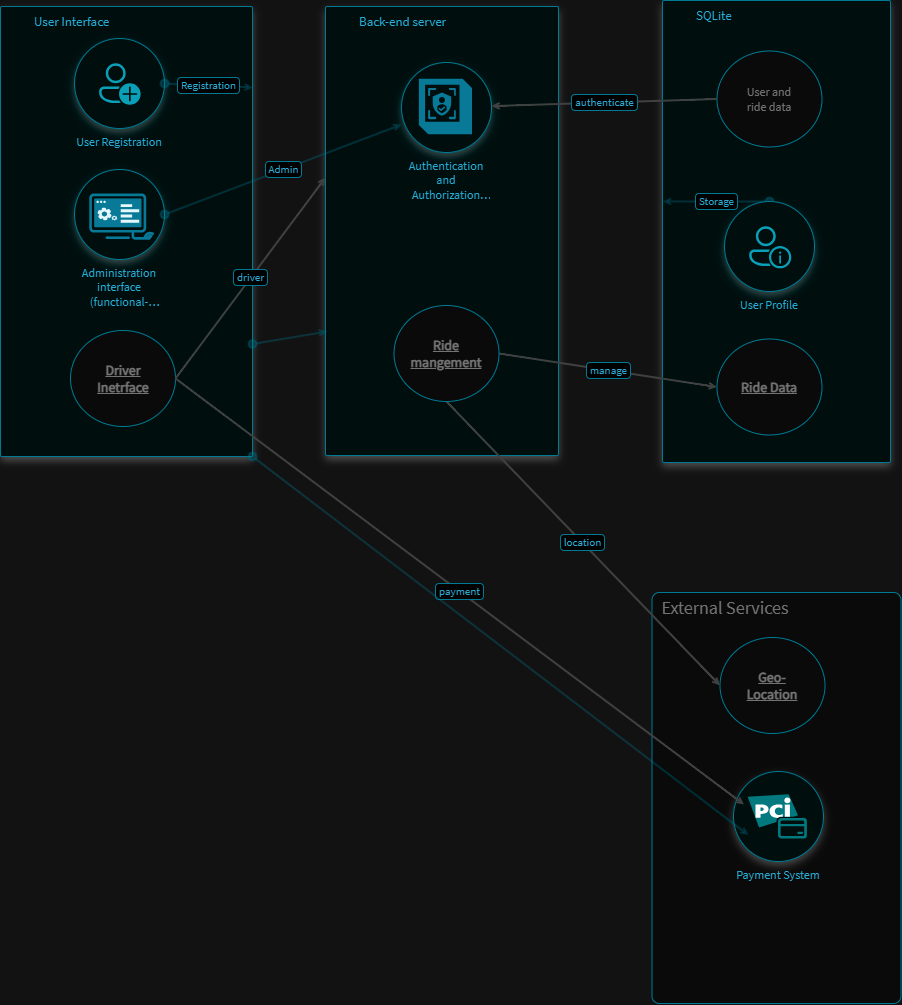

The diagram above was exported from draw.io. Its source (the exported page's mxGraphModel, read from the mxfile embedded in the PNG):
<mxGraphModel dx="2735" dy="1336" grid="0" gridSize="10" guides="1" tooltips="1" connect="1" arrows="1" fold="1" page="0" pageScale="1" pageWidth="850" pageHeight="1100" math="0" shadow="0" irDrawioVersion="7.4.1" irIriusRiskVersion="4.41.3">
  <root>
    <mxCell id="0" />
    <mxCell id="1" parent="0" />
    <object label="" ir.sourceStyle="whiteSpace=wrap;html=1;strokeColor=#8C8C8C;strokeWidth=1;" id="32">
      <mxCell style="whiteSpace=wrap;html=1;strokeColor=#20C9E3;strokeWidth=1;fontColor=#8C8C8C;fillColor=#F5F5F5;container=1;rounded=1;arcSize=3;perimeter=rectanglePerimeter;recursiveResize=0;verticalAlign=top;fontSize=13;align=left;textDirection=ltr;spacingTop=1;spacingLeft=32;" parent="1" vertex="1">
        <mxGeometry x="332.5" y="526" width="249" height="411" as="geometry" />
      </mxCell>
    </object>
    <mxCell id="33" value="&lt;font style=&quot;font-size: 18px;&quot;&gt;External Services&lt;/font&gt;" style="text;strokeColor=none;align=center;fillColor=none;html=1;verticalAlign=middle;whiteSpace=wrap;rounded=0;fontColor=#8C8C8C;" parent="32" vertex="1">
      <mxGeometry x="-5" width="156" height="30" as="geometry" />
    </mxCell>
    <object label="Back-end server" ir.sourceStyle="rounded=1;whiteSpace=wrap;html=1;align=center;imageAlign=center;imageWidth=82;imageHeight=82;arcSize=90;absoluteArcSize=1;strokeColor=#20C9E3;fontSize=12;source=iriusrisk;image=data:image/svg+xml,(base64 omitted: 4208 chars);verticalLabelPosition=bottom;verticalAlign=top;strokeWidth=1;" id="14">
      <mxCell style="ir.ref=5c22b8aa-e7c1-4ab7-8436-a15bcd12c351;rounded=1;whiteSpace=wrap;html=1;align=left;imageAlign=center;imageWidth=82;imageHeight=82;arcSize=3;absoluteArcSize=1;strokeColor=#20C9E3;fillColor=#E3FCFC;fontColor=#0084AD;fontSize=13;source=custom;ir.type=COMPONENT;ir.componentDefinition.ref=back-end-server;verticalAlign=top;ir.synchronized=1;strokeWidth=1;container=1;perimeter=rectanglePerimeter;recursiveResize=0;textDirection=ltr;spacingTop=1;spacingLeft=32;" parent="1" vertex="1" isThumb="0">
        <mxGeometry x="6" y="-60" width="233" height="449" as="geometry" />
      </mxCell>
    </object>
    <mxCell id="12" value="Authentication and Authorization Module" style="ir.ref=365031c0-a7a3-4fd9-9642-1e1c49b4a387;rounded=1;whiteSpace=wrap;html=1;align=center;imageAlign=center;imageWidth=82;imageHeight=82;arcSize=90;absoluteArcSize=1;strokeColor=#20C9E3;fillColor=#E3FCFC;fontColor=#0084AD;fontSize=12;source=iriusrisk;ir.type=COMPONENT;ir.componentDefinition.ref=CD-V2-AUTHENTICATION-AND-AUTHORIZATION-MODULE;image=data:image/svg+xml,(base64 omitted: 3316 chars);verticalLabelPosition=bottom;verticalAlign=top;ir.synchronized=1;strokeWidth=1;" parent="14" vertex="1" isThumb="0">
      <mxGeometry x="76" y="56" width="90" height="90" as="geometry" />
    </mxCell>
    <object label="SQLite" ir.sourceStyle="rounded=1;whiteSpace=wrap;html=1;align=center;imageAlign=center;imageWidth=82;imageHeight=82;arcSize=90;absoluteArcSize=1;strokeColor=#20C9E3;fontSize=12;source=iriusrisk;image=data:image/svg+xml,(base64 omitted: 3992 chars);verticalLabelPosition=bottom;verticalAlign=top;strokeWidth=1;" id="19">
      <mxCell style="ir.ref=efb9c920-c0bc-4c1d-9bde-5322adec0b84;rounded=1;whiteSpace=wrap;html=1;align=left;imageAlign=center;imageWidth=82;imageHeight=82;arcSize=3;absoluteArcSize=1;strokeColor=#20C9E3;fillColor=#E3FCFC;fontColor=#0084AD;fontSize=13;source=custom;ir.type=COMPONENT;ir.componentDefinition.ref=CD-V2-SQLITE;verticalAlign=top;ir.synchronized=1;strokeWidth=1;container=1;perimeter=rectanglePerimeter;recursiveResize=0;textDirection=ltr;spacingTop=1;spacingLeft=32;" parent="1" vertex="1" isThumb="0">
        <mxGeometry x="343" y="-66" width="228" height="462" as="geometry" />
      </mxCell>
    </object>
    <mxCell id="52" value="User Profile -&gt; SQLite" style="ir.ref=6ca0cae3-92bd-4512-aad1-7da855012305;edgeStyle=none;curved=1;html=1;ir.synchronized=1;exitX=0.5;exitY=0;exitDx=0;exitDy=0;entryX=0.002;entryY=0.435;entryDx=0;entryDy=0;strokeColor=#BFBFBF;strokeWidth=2;endArrow=open;endFill=0;endSize=4;sourcePerimeterSpacing=9;entryPerimeter=0;ir.tags=Storage;" parent="19" source="22" target="19" edge="1">
      <mxGeometry relative="1" as="geometry" />
    </mxCell>
    <mxCell id="22" value="User Profile" style="ir.ref=338452c2-8652-414e-95c1-6c0592d8b02f;rounded=1;whiteSpace=wrap;html=1;align=center;imageAlign=center;imageWidth=82;imageHeight=82;arcSize=90;absoluteArcSize=1;strokeColor=#20C9E3;fillColor=#E3FCFC;fontColor=#0084AD;fontSize=12;source=iriusrisk;ir.type=COMPONENT;ir.componentDefinition.ref=CD-V2-USER-PROFILE;image=data:image/svg+xml,(base64 omitted: 3572 chars);verticalLabelPosition=bottom;verticalAlign=top;ir.synchronized=1;strokeWidth=1;" parent="19" vertex="1" isThumb="0">
      <mxGeometry x="62" y="201" width="90" height="90" as="geometry" />
    </mxCell>
    <object label="" ir.sourceStyle="whiteSpace=wrap;html=1;strokeColor=#8C8C8C;strokeWidth=1;" id="34">
      <mxCell style="ellipse;whiteSpace=wrap;html=1;strokeColor=#20C9E3;strokeWidth=1;fontColor=#8C8C8C;fillColor=#F5F5F5;container=1;rounded=1;arcSize=3;perimeter=rectanglePerimeter;recursiveResize=0;verticalAlign=top;fontSize=13;align=left;textDirection=ltr;spacingTop=1;spacingLeft=32;" parent="19" vertex="1">
        <mxGeometry x="54.5" y="338.5" width="105" height="96" as="geometry" />
      </mxCell>
    </object>
    <mxCell id="35" value="&lt;b&gt;&lt;font style=&quot;font-size: 14px;&quot;&gt;&lt;u&gt;Ride Data&lt;/u&gt;&lt;/font&gt;&lt;/b&gt;" style="text;strokeColor=none;align=center;fillColor=none;html=1;verticalAlign=middle;whiteSpace=wrap;rounded=0;fontColor=#8C8C8C;" parent="34" vertex="1">
      <mxGeometry x="22.5" y="33" width="60" height="30" as="geometry" />
    </mxCell>
    <object label="" ir.sourceStyle="whiteSpace=wrap;html=1;strokeColor=#8C8C8C;strokeWidth=1;container=0;rounded=1;recursiveResize=1;verticalAlign=middle;fontSize=13;" id="37">
      <mxCell style="ellipse;whiteSpace=wrap;html=1;strokeColor=#20C9E3;strokeWidth=1;fontColor=#8C8C8C;fillColor=#F5F5F5;container=1;rounded=1;recursiveResize=0;verticalAlign=top;fontSize=13;arcSize=3;perimeter=rectanglePerimeter;align=left;textDirection=ltr;spacingTop=1;spacingLeft=32;" parent="19" vertex="1">
        <mxGeometry x="54.5" y="50.5" width="105" height="96" as="geometry" />
      </mxCell>
    </object>
    <mxCell id="39" value="User and ride data" style="text;strokeColor=none;align=center;fillColor=none;html=1;verticalAlign=middle;whiteSpace=wrap;rounded=0;fontColor=#8C8C8C;" parent="37" vertex="1">
      <mxGeometry x="22.5" y="20" width="60" height="56" as="geometry" />
    </mxCell>
    <object label="User Interface" ir.sourceStyle="rounded=1;whiteSpace=wrap;html=1;align=center;imageAlign=center;imageWidth=82;imageHeight=82;arcSize=90;absoluteArcSize=1;strokeColor=#20C9E3;fontSize=12;source=iriusrisk;image=data:image/svg+xml,(base64 omitted: 12584 chars);verticalLabelPosition=bottom;verticalAlign=top;strokeWidth=1;" id="24">
      <mxCell style="ir.ref=02c9ae4a-9623-41df-b11a-d91381b897ef;rounded=1;whiteSpace=wrap;html=1;align=left;imageAlign=center;imageWidth=82;imageHeight=82;arcSize=3;absoluteArcSize=1;strokeColor=#20C9E3;fillColor=#E3FCFC;fontColor=#0084AD;fontSize=13;source=custom;ir.type=COMPONENT;ir.componentDefinition.ref=CD-V2-USER-INTERFACE;verticalAlign=top;ir.synchronized=1;strokeWidth=1;container=1;perimeter=rectanglePerimeter;recursiveResize=0;textDirection=ltr;spacingTop=1;spacingLeft=32;" parent="1" vertex="1" isThumb="0">
        <mxGeometry x="-319" y="-60" width="252" height="450" as="geometry" />
      </mxCell>
    </object>
    <mxCell id="25" value="Administration interface (functional-components)" style="ir.ref=c7699975-8b42-4da5-8220-29e0b8067296;rounded=1;whiteSpace=wrap;html=1;align=center;imageAlign=center;imageWidth=82;imageHeight=82;arcSize=90;absoluteArcSize=1;strokeColor=#20C9E3;fillColor=#E3FCFC;fontColor=#0084AD;fontSize=12;source=iriusrisk;ir.type=COMPONENT;ir.componentDefinition.ref=CD-V2-ADMINISTRATION-INTERFACE;image=data:image/svg+xml,(base64 omitted: 7716 chars);verticalLabelPosition=bottom;verticalAlign=top;ir.synchronized=1;strokeWidth=1;" parent="24" vertex="1" isThumb="0">
      <mxGeometry x="74" y="163" width="90" height="90" as="geometry" />
    </mxCell>
    <mxCell id="26" value="User Registration" style="ir.ref=6948bb49-ee76-4957-b057-d1a80c6f670d;rounded=1;whiteSpace=wrap;html=1;align=center;imageAlign=center;imageWidth=82;imageHeight=82;arcSize=90;absoluteArcSize=1;strokeColor=#20C9E3;fillColor=#E3FCFC;fontColor=#0084AD;fontSize=12;source=iriusrisk;ir.type=COMPONENT;ir.componentDefinition.ref=CD-V2-USER-REGISTRATION;image=data:image/svg+xml,(base64 omitted: 3108 chars);verticalLabelPosition=bottom;verticalAlign=top;ir.synchronized=1;strokeWidth=1;" parent="24" vertex="1" isThumb="0">
      <mxGeometry x="74" y="32" width="90" height="90" as="geometry" />
    </mxCell>
    <object label="" ir.sourceStyle="whiteSpace=wrap;html=1;strokeColor=#8C8C8C;strokeWidth=1;" id="43">
      <mxCell style="ellipse;whiteSpace=wrap;html=1;strokeColor=#20C9E3;strokeWidth=1;fontColor=#8C8C8C;fillColor=#F5F5F5;container=1;rounded=1;arcSize=3;perimeter=rectanglePerimeter;recursiveResize=0;verticalAlign=top;fontSize=13;align=left;textDirection=ltr;spacingTop=1;spacingLeft=32;" parent="24" vertex="1">
        <mxGeometry x="70" y="324" width="105" height="96" as="geometry" />
      </mxCell>
    </object>
    <mxCell id="44" value="&lt;b&gt;&lt;font style=&quot;font-size: 14px;&quot;&gt;&lt;u&gt;Driver Inetrface&lt;/u&gt;&lt;/font&gt;&lt;/b&gt;" style="text;strokeColor=none;align=center;fillColor=none;html=1;verticalAlign=middle;whiteSpace=wrap;rounded=0;fontColor=#8C8C8C;" parent="43" vertex="1">
      <mxGeometry x="22.5" y="33" width="60" height="30" as="geometry" />
    </mxCell>
    <mxCell id="48" value="User Registration -&gt; User Interface" style="ir.ref=5468dcb6-7f56-4e81-97c2-9897fa18f54c;edgeStyle=none;curved=1;html=1;ir.synchronized=1;exitX=1;exitY=0.5;exitDx=0;exitDy=0;entryX=1.001;entryY=0.18;entryDx=0;entryDy=0;entryPerimeter=0;strokeColor=#BFBFBF;strokeWidth=2;endArrow=open;endFill=0;endSize=4;sourcePerimeterSpacing=9;ir.tags=Registration;" parent="24" source="26" target="24" edge="1">
      <mxGeometry relative="1" as="geometry" />
    </mxCell>
    <mxCell id="28" value="Payment System" style="ir.ref=2daa3aee-74cc-44e8-af9e-766b1154cdea;rounded=1;whiteSpace=wrap;html=1;align=center;imageAlign=center;imageWidth=82;imageHeight=82;arcSize=90;absoluteArcSize=1;strokeColor=#20C9E3;fillColor=#E3FCFC;fontColor=#0084AD;fontSize=12;source=iriusrisk;ir.type=COMPONENT;ir.componentDefinition.ref=CD-V2-PAYMENT-SYSTEM;image=data:image/svg+xml,(base64 omitted: 5100 chars);verticalLabelPosition=bottom;verticalAlign=top;ir.synchronized=1;strokeWidth=1;" parent="1" vertex="1" isThumb="0">
      <mxGeometry x="414" y="705" width="90" height="90" as="geometry" />
    </mxCell>
    <object label="" ir.sourceStyle="whiteSpace=wrap;html=1;strokeColor=#8C8C8C;strokeWidth=1;" id="29">
      <mxCell style="ellipse;whiteSpace=wrap;html=1;strokeColor=#20C9E3;strokeWidth=1;fontColor=#8C8C8C;fillColor=#F5F5F5;container=1;rounded=1;arcSize=3;perimeter=rectanglePerimeter;recursiveResize=0;verticalAlign=top;fontSize=13;align=left;textDirection=ltr;spacingTop=1;spacingLeft=32;" parent="1" vertex="1">
        <mxGeometry x="400.5" y="571" width="105" height="96" as="geometry" />
      </mxCell>
    </object>
    <mxCell id="30" value="&lt;b&gt;&lt;font style=&quot;font-size: 14px;&quot;&gt;&lt;u&gt;Geo-Location&lt;/u&gt;&lt;/font&gt;&lt;/b&gt;" style="text;strokeColor=none;align=center;fillColor=none;html=1;verticalAlign=middle;whiteSpace=wrap;rounded=0;fontColor=#8C8C8C;" parent="29" vertex="1">
      <mxGeometry x="22.5" y="33" width="60" height="30" as="geometry" />
    </mxCell>
    <mxCell id="45" value=" -&gt; Payment System" style="edgeStyle=none;curved=1;html=1;ir.synchronized=0;exitX=1;exitY=0.5;exitDx=0;exitDy=0;strokeColor=#BFBFBF;strokeWidth=2;endArrow=open;endFill=0;endSize=4;sourcePerimeterSpacing=9;entryX=0.117;entryY=0.367;entryDx=0;entryDy=0;entryPerimeter=0;ir.tags=payment;" parent="1" source="43" target="28" edge="1">
      <mxGeometry relative="1" as="geometry" />
    </mxCell>
    <mxCell id="46" value="User Interface -&gt; Payment System" style="ir.ref=e34b1e23-ebfe-4c77-a00a-1dd594c709b7;edgeStyle=none;curved=1;html=1;ir.synchronized=1;exitX=1;exitY=1;exitDx=0;exitDy=0;entryX=0.165;entryY=0.706;entryDx=0;entryDy=0;entryPerimeter=0;strokeColor=#BFBFBF;strokeWidth=2;endArrow=open;endFill=0;endSize=4;sourcePerimeterSpacing=9;" parent="1" source="24" target="28" edge="1">
      <mxGeometry relative="1" as="geometry" />
    </mxCell>
    <mxCell id="47" value=" -&gt; Back-end server" style="edgeStyle=none;curved=1;html=1;ir.synchronized=0;exitX=1;exitY=0.5;exitDx=0;exitDy=0;strokeColor=#BFBFBF;strokeWidth=2;endArrow=open;endFill=0;endSize=4;sourcePerimeterSpacing=9;entryX=0;entryY=0.381;entryDx=0;entryDy=0;entryPerimeter=0;ir.tags=driver ;" parent="1" source="43" target="14" edge="1">
      <mxGeometry relative="1" as="geometry">
        <mxPoint x="6" y="57" as="targetPoint" />
      </mxGeometry>
    </mxCell>
    <mxCell id="49" value="Administration interface (functional-components) -&gt; Authentication and Authorization Module" style="ir.ref=45e86d0c-6a29-4013-a88c-ca533b018a0b;edgeStyle=none;curved=1;html=1;ir.synchronized=1;exitX=1;exitY=0.5;exitDx=0;exitDy=0;strokeColor=#BFBFBF;strokeWidth=2;endArrow=open;endFill=0;endSize=4;sourcePerimeterSpacing=9;ir.tags=Admin;" parent="1" source="25" target="12" edge="1">
      <mxGeometry relative="1" as="geometry" />
    </mxCell>
    <mxCell id="50" value="User Interface -&gt; Back-end server" style="ir.ref=9d1a88b4-3561-4df8-bae5-9e65c3e99c1a;edgeStyle=none;curved=1;html=1;ir.synchronized=1;exitX=1;exitY=0.75;exitDx=0;exitDy=0;entryX=0.007;entryY=0.724;entryDx=0;entryDy=0;entryPerimeter=0;strokeColor=#BFBFBF;strokeWidth=2;endArrow=open;endFill=0;endSize=4;sourcePerimeterSpacing=9;" parent="1" source="24" target="14" edge="1">
      <mxGeometry relative="1" as="geometry" />
    </mxCell>
    <mxCell id="51" value=" -&gt; Authentication and Authorization Module" style="edgeStyle=none;curved=1;html=1;ir.synchronized=0;exitX=0;exitY=0.5;exitDx=0;exitDy=0;strokeColor=#BFBFBF;strokeWidth=2;endArrow=open;endFill=0;endSize=4;sourcePerimeterSpacing=9;ir.tags=authenticate;" parent="1" source="37" target="12" edge="1">
      <mxGeometry relative="1" as="geometry" />
    </mxCell>
    <mxCell id="55" value="manage" style="edgeStyle=none;curved=1;html=1;ir.synchronized=0;exitX=1;exitY=0.5;exitDx=0;exitDy=0;entryX=0;entryY=0.5;entryDx=0;entryDy=0;strokeColor=#BFBFBF;strokeWidth=2;endArrow=open;endFill=0;endSize=4;sourcePerimeterSpacing=9;ir.tags=manage;" parent="1" source="53" target="34" edge="1">
      <mxGeometry relative="1" as="geometry" />
    </mxCell>
    <mxCell id="57" value=" -&gt; " style="edgeStyle=none;curved=1;html=1;ir.synchronized=0;exitX=0.5;exitY=1;exitDx=0;exitDy=0;entryX=0;entryY=0.5;entryDx=0;entryDy=0;strokeColor=#BFBFBF;strokeWidth=2;endArrow=open;endFill=0;endSize=4;sourcePerimeterSpacing=9;ir.tags=location;" parent="1" source="53" target="29" edge="1">
      <mxGeometry relative="1" as="geometry" />
    </mxCell>
    <object label="" id="53">
      <mxCell style="ellipse;whiteSpace=wrap;html=1;strokeColor=#20C9E3;strokeWidth=1;fontColor=#8C8C8C;fillColor=#F5F5F5;container=1;rounded=1;arcSize=3;perimeter=rectanglePerimeter;recursiveResize=0;verticalAlign=top;fontSize=13;align=left;textDirection=ltr;spacingTop=1;spacingLeft=32;" parent="1" vertex="1">
        <mxGeometry x="74.5" y="239" width="105" height="96" as="geometry" />
      </mxCell>
    </object>
    <mxCell id="54" value="&lt;b&gt;&lt;font style=&quot;font-size: 14px;&quot;&gt;&lt;u&gt;Ride mangement&lt;/u&gt;&lt;/font&gt;&lt;/b&gt;" style="text;strokeColor=none;align=center;fillColor=none;html=1;verticalAlign=middle;whiteSpace=wrap;rounded=0;fontColor=#8C8C8C;" parent="53" vertex="1">
      <mxGeometry x="22.5" y="33" width="60" height="30" as="geometry" />
    </mxCell>
  </root>
</mxGraphModel>